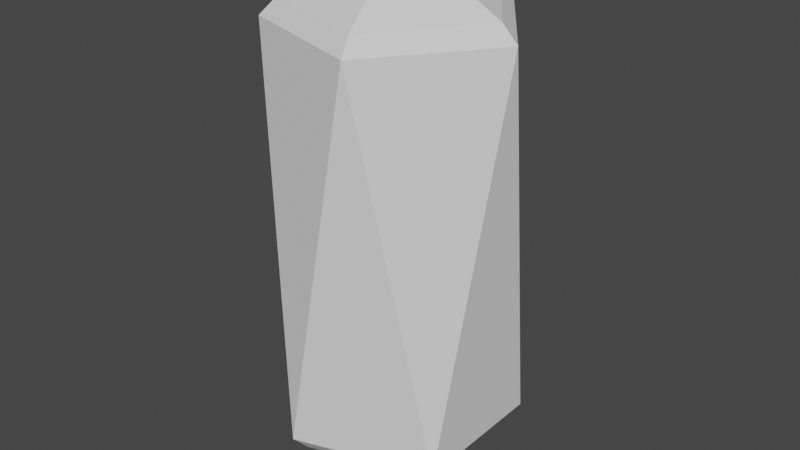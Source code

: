 # Source: Gemstone.blend  (saved by Blender 3.0.42; exported with 4.5.12 LTS)
import bpy
from mathutils import Matrix  # noqa: F401  (used for matrix-valued properties, if any)

bpy.ops.wm.read_factory_settings(use_empty=True)
scene = bpy.context.scene
scene.name = 'Scene'

# ---- collections
col_collection = bpy.data.collections.new('Collection'); scene.collection.children.link(col_collection)

# ---- world
world_world = bpy.data.worlds.new('World'); scene.world = world_world
world_world.use_nodes = True; world_world.node_tree.nodes.clear()
_N = world_world.node_tree.nodes; _L = world_world.node_tree.links
n0 = _N.new('ShaderNodeOutputWorld'); n0.name = 'World Output'; n0.location = (300, 300)
n1 = _N.new('ShaderNodeBackground'); n1.name = 'Background'; n1.location = (10, 300)
n1.inputs[0].default_value = (0.05088, 0.05088, 0.05088, 1.0)
_L.new(n1.outputs[0], n0.inputs[0])
n0.is_active_output = True
world_world.color = (0.05088, 0.05088, 0.05088)
world_world.use_sun_shadow = False
world_world.sun_shadow_jitter_overblur = 0.0

# ---- meshes
me_icosphere = bpy.data.meshes.new('Icosphere')
me_icosphere.from_pydata([(0.7236, -0.5257, -0.4472), (-0.2764, -0.8506, -0.4472), (-0.8944, 0.0, -0.4472), (-0.2764, 0.8506, -0.4472), (0.7236, 0.5257, -0.4472), (0.2764, -0.8506, 0.4472), (-0.7236, -0.5257, 0.4472), (-0.7236, 0.5257, 0.4472), (0.2764, 0.8506, 0.4472), (0.8944, 0.0, 0.4472), (-0.241, -0.7418, -0.483), (-6.955e-08, 0.0, -0.6124), (0.631, -0.4585, -0.483), (0.631, 0.4585, -0.483), (-0.78, 0.0, -0.483), (-0.241, 0.7418, -0.483), (0.78, 0.0, 0.483), (0.241, -0.7418, 0.483), (-0.631, -0.4585, 0.483), (-0.631, 0.4585, 0.483), (0.241, 0.7418, 0.483), (-6.955e-08, 0.0, 0.6124)], [], [(7, 6, 18, 19), (2, 3, 15, 14), (6, 5, 17, 18), (9, 8, 20, 16), (4, 0, 12, 13), (0, 4, 9), (1, 0, 5), (2, 1, 6), (3, 2, 7), (4, 3, 8), (0, 9, 5), (1, 5, 6), (2, 6, 7), (3, 7, 8), (4, 8, 9), (5, 9, 16, 17), (8, 7, 19, 20), (1, 2, 14, 10), (3, 4, 13, 15), (0, 1, 10, 12), (11, 12, 10), (12, 11, 13), (11, 10, 14), (11, 14, 15), (11, 15, 13), (17, 16, 21), (18, 17, 21), (19, 18, 21), (20, 19, 21), (16, 20, 21)])
_uv = me_icosphere.uv_layers.new(name='UVMap')
_uv.uv.foreach_set('vector', [0.2962, 0.7272, 0.2962, 0.909, 0.2962, 0.909, 0.2962, 0.7272, 0.5922, 0.8181, 0.5922, 0.6363, 0.5922, 0.6363, 0.5922, 0.8181, 0.2962, 9.424e-05, 0.2962, 0.1819, 0.2962, 0.1819, 0.2962, 9.424e-05, 0.2962, 0.3637, 0.2962, 0.5454, 0.2962, 0.5454, 0.2962, 0.3637, 0.5922, 0.4546, 0.5922, 0.2728, 0.5922, 0.2728, 0.5922, 0.4546, 0.5922, 0.2728, 0.5922, 0.4546, 0.2962, 0.3637, 0.5922, 0.09099, 0.5922, 0.2728, 0.2962, 0.1819, 0.5922, 0.8181, 0.5922, 0.9999, 0.2962, 0.909, 0.5922, 0.6363, 0.5922, 0.8181, 0.2962, 0.7272, 0.5922, 0.4546, 0.5922, 0.6363, 0.2962, 0.5454, 0.5922, 0.2728, 0.2962, 0.3637, 0.2962, 0.1819, 0.5922, 0.09099, 0.2962, 0.1819, 0.2962, 9.424e-05, 0.5922, 0.8181, 0.2962, 0.909, 0.2962, 0.7272, 0.5922, 0.6363, 0.2962, 0.7272, 0.2962, 0.5454, 0.5922, 0.4546, 0.2962, 0.5454, 0.2962, 0.3637, 0.2962, 0.1819, 0.2962, 0.3637, 0.2962, 0.3637, 0.2962, 0.1819, 0.2962, 0.5454, 0.2962, 0.7272, 0.2962, 0.7272, 0.2962, 0.5454, 0.5922, 0.9999, 0.5922, 0.8181, 0.5922, 0.8181, 0.5922, 0.9999, 0.5922, 0.6363, 0.5922, 0.4546, 0.5922, 0.4546, 0.5922, 0.6363, 0.5922, 0.2728, 0.5922, 0.09099, 0.5922, 0.09099, 0.5922, 0.2728, 0.8883, 0.1819, 0.5922, 0.2728, 0.5922, 0.09099, 0.5922, 0.2728, 0.8883, 0.3637, 0.5922, 0.4546, 0.8883, 0.909, 0.5922, 0.9999, 0.5922, 0.8181, 0.8883, 0.7272, 0.5922, 0.8181, 0.5922, 0.6363, 0.8883, 0.5454, 0.5922, 0.6363, 0.5922, 0.4546, 0.2962, 0.1819, 0.2962, 0.3637, 9.429e-05, 0.2728, 0.2962, 9.424e-05, 0.2962, 0.1819, 9.429e-05, 0.09099, 0.2962, 0.7272, 0.2962, 0.909, 9.423e-05, 0.8181, 0.2962, 0.5454, 0.2962, 0.7272, 9.429e-05, 0.6363, 0.2962, 0.3637, 0.2962, 0.5454, 9.429e-05, 0.4546])
me_icosphere.use_remesh_fix_poles = True
me_icosphere.use_remesh_preserve_attributes = False
me_icosphere.use_mirror_z = True
me_icosphere.update()

# ---- objects
ob_icosphere = bpy.data.objects.new('Icosphere', me_icosphere)

# ---- transforms, parenting, visibility, modifiers, constraints
ob_icosphere.location = (0.0, 0.0, 0.0)
ob_icosphere.scale = (1.0, 1.0, 3.266)
ob_icosphere.use_mesh_mirror_z = True

# ---- collection membership
col_collection.objects.link(ob_icosphere)

# ---- scene / render settings (as saved in the file)
scene.frame_start = 1; scene.frame_end = 250; scene.frame_set(1)
scene.render.engine = 'BLENDER_EEVEE_NEXT'
scene.cycles.sampling_pattern = 'TABULATED_SOBOL'
scene.cycles.use_light_tree = False
scene.view_settings.view_transform = 'Filmic'
bpy.context.view_layer.update()

# ---- added for rendering (the .blend has no active camera and no usable light): camera, sun
cam_auto = bpy.data.cameras.new('AutoCamera')
cam_auto.lens = 50.0
cam_auto.sensor_width = 36.0
cam_auto.clip_end = 1000.0
ob_auto_camera = bpy.data.objects.new('AutoCamera', cam_auto)
scene.collection.objects.link(ob_auto_camera)
ob_auto_camera.location = (4.34855, -5.21826, 3.47884)
ob_auto_camera.rotation_euler = (1.09748, -7.21219e-08, 0.694738)
scene.camera = ob_auto_camera
light_auto_sun = bpy.data.lights.new('AutoSun', 'SUN')
light_auto_sun.energy = 3.0
light_auto_sun.angle = 0.0523599
ob_auto_sun = bpy.data.objects.new('AutoSun', light_auto_sun)
scene.collection.objects.link(ob_auto_sun)
ob_auto_sun.rotation_euler = (0.872665, 0.174533, 0.523599)
bpy.context.view_layer.update()

